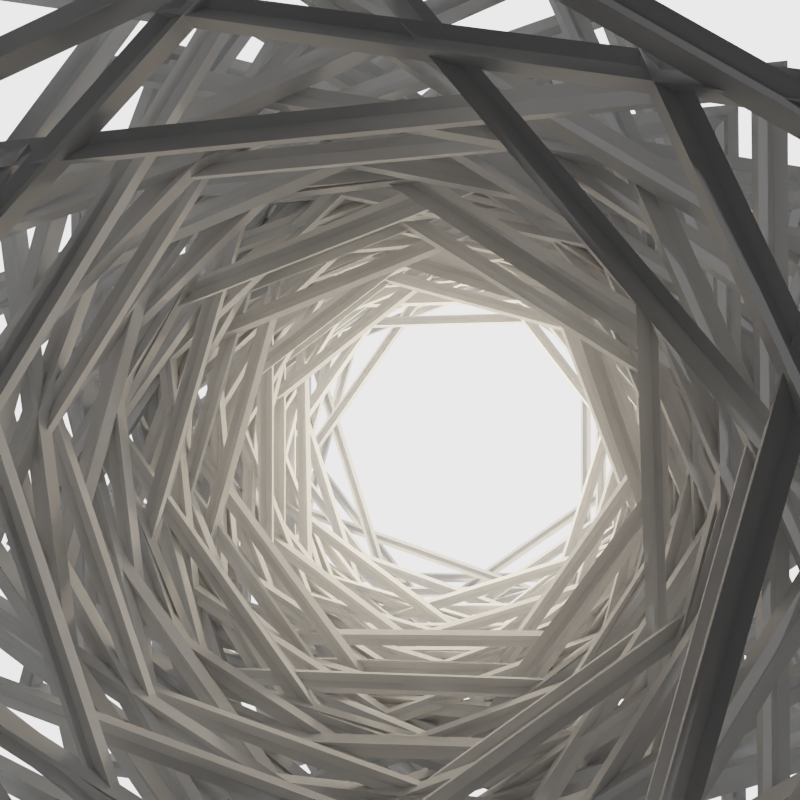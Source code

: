 # Source: RenderSketchGame-RyanGreen-0925.blend  (saved by Blender 2.72.0; exported with 4.5.12 LTS)
import bpy
from mathutils import Matrix  # noqa: F401  (used for matrix-valued properties, if any)

bpy.ops.wm.read_factory_settings(use_empty=True)
scene = bpy.context.scene
scene.name = 'Scene'

# ---- collections
col_collection_1 = bpy.data.collections.new('Collection 1'); scene.collection.children.link(col_collection_1)

# ---- materials (node trees are filled in below, after node groups)
mat_material_001 = bpy.data.materials.new('Material.001')
mat_material_001.alpha_threshold = 0.0
mat_material_001.roughness = 0.5
mat_material = bpy.data.materials.new('Material')
mat_material.alpha_threshold = 0.0
mat_material.roughness = 0.5
mat_material.line_color = (0.0, 0.0, 0.0, 1.0)

# ---- material node trees
mat_material_001.use_nodes = True; mat_material_001.node_tree.nodes.clear()
_N = mat_material_001.node_tree.nodes; _L = mat_material_001.node_tree.links
n0 = _N.new('ShaderNodeOutputMaterial'); n0.name = 'Material Output'; n0.location = (300, 300)
n1 = _N.new('ShaderNodeEmission'); n1.name = 'Emission'; n1.location = (110, 300)
n1.inputs[0].default_value = (0.8, 0.8, 0.8, 1.0)
n1.inputs[1].default_value = 5.0
_L.new(n1.outputs[0], n0.inputs[0])
n0.is_active_output = True

# ---- world
world_world = bpy.data.worlds.new('World'); scene.world = world_world
world_world.use_nodes = True; world_world.node_tree.nodes.clear()
_N = world_world.node_tree.nodes; _L = world_world.node_tree.links
n0 = _N.new('ShaderNodeOutputWorld'); n0.name = 'World Output'; n0.location = (300, 300)
n1 = _N.new('ShaderNodeBackground'); n1.name = 'Background'; n1.location = (10, 300)
n1.inputs[0].default_value = (0.05088, 0.05088, 0.05088, 1.0)
_L.new(n1.outputs[0], n0.inputs[0])
n0.is_active_output = True
world_world.color = (0.05088, 0.05088, 0.05088)
world_world.use_sun_shadow = False
world_world.sun_shadow_jitter_overblur = 0.0
world_world.cycles.sampling_method = 'MANUAL'
world_world.cycles.sample_map_resolution = 256

# ---- cameras
cam_camera = bpy.data.cameras.new('Camera')
cam_camera.clip_end = 100.0
cam_camera.lens = 35.0
cam_camera.sensor_width = 32.0
cam_camera.sensor_height = 18.0
cam_camera.ortho_scale = 7.314
cam_camera.dof.focus_distance = 0.0

# ---- lights
light_point = bpy.data.lights.new('Point', 'POINT')
light_point.color = (1.0, 0.7911, 0.5256)
light_point.transmission_factor = 0.0
light_point.energy = 100.0
light_point.shadow_buffer_clip_start = 0.5
light_point.shadow_soft_size = 0.1
light_point.shadow_maximum_resolution = 0.006
light_point.use_absolute_resolution = True
light_point.cycles.use_multiple_importance_sampling = False
light_lamp = bpy.data.lights.new('Lamp', 'POINT')
light_lamp.transmission_factor = 0.0
light_lamp.cutoff_distance = 30.0
light_lamp.energy = 100.0
light_lamp.shadow_buffer_clip_start = 1.001
light_lamp.shadow_soft_size = 0.1
light_lamp.shadow_maximum_resolution = 0.006
light_lamp.use_absolute_resolution = True
light_lamp.cycles.use_multiple_importance_sampling = False

# ---- meshes
me_plane = bpy.data.meshes.new('Plane')
me_plane.from_pydata([(-1.0, -1.0, 0.0), (1.0, -1.0, 0.0), (-1.0, 1.0, 0.0), (1.0, 1.0, 0.0)], [], [(0, 1, 3, 2)])
me_plane.materials.append(mat_material_001)
me_plane.use_remesh_preserve_volume = False
me_plane.use_remesh_preserve_attributes = False
me_plane.use_mirror_vertex_groups = False
me_plane.update()
me_cube = bpy.data.meshes.new('Cube')
me_cube.from_pydata([(0.9174, 0.9174, -0.9174), (0.9174, -0.9174, -0.9174), (-0.9174, -0.9174, -0.9174), (-0.9174, 0.9174, -0.9174), (0.9174, 0.9174, 0.9174), (0.9174, -0.9174, 0.9174), (-0.9174, -0.9174, 0.9174), (-0.9174, 0.9174, 0.9174), (0.9174, 0.9174, -0.8603), (0.9174, 0.9174, -0.473), (0.9174, 0.9174, -0.4159), (0.9174, 0.9174, -0.02855), (0.9174, 0.9174, 0.02855), (0.9174, 0.9174, 0.4159), (0.9174, 0.9174, 0.473), (0.9174, 0.9174, 0.8603), (0.9174, -0.9174, -0.8603), (0.9174, -0.9174, -0.473), (0.9174, -0.9174, -0.4159), (0.9174, -0.9174, -0.02855), (0.9174, -0.9174, 0.02855), (0.9174, -0.9174, 0.4159), (0.9174, -0.9174, 0.473), (0.9174, -0.9174, 0.8603), (-0.9174, -0.9174, -0.8603), (-0.9174, -0.9174, -0.473), (-0.9174, -0.9174, -0.4159), (-0.9174, -0.9174, -0.02855), (-0.9174, -0.9174, 0.02855), (-0.9174, -0.9174, 0.4159), (-0.9174, -0.9174, 0.473), (-0.9174, -0.9174, 0.8603), (-0.9174, 0.9174, -0.8603), (-0.9174, 0.9174, -0.473), (-0.9174, 0.9174, -0.4159), (-0.9174, 0.9174, -0.02855), (-0.9174, 0.9174, 0.02855), (-0.9174, 0.9174, 0.4159), (-0.9174, 0.9174, 0.473), (-0.9174, 0.9174, 0.8603), (0.9724, 0.9724, -0.8707), (0.9724, -0.9724, -0.8707), (-0.9724, -0.9724, -0.8707), (-0.9724, 0.9724, -0.8707), (0.9724, 0.9724, 0.8707), (0.9724, -0.9724, 0.8707), (-0.9724, -0.9724, 0.8707), (-0.9724, 0.9724, 0.8707), (0.9724, 0.9724, -0.9071), (0.9724, 0.9724, -0.4262), (0.9724, 0.9724, -0.4627), (0.9724, 0.9724, 0.01824), (0.9724, 0.9724, -0.01824), (0.9724, 0.9724, 0.4627), (0.9724, 0.9724, 0.4262), (0.9724, 0.9724, 0.9071), (0.9724, -0.9724, -0.9071), (0.9724, -0.9724, -0.4262), (0.9724, -0.9724, -0.4627), (0.9724, -0.9724, 0.01824), (0.9724, -0.9724, -0.01824), (0.9724, -0.9724, 0.4627), (0.9724, -0.9724, 0.4262), (0.9724, -0.9724, 0.9071), (-0.9724, -0.9724, -0.9071), (-0.9724, -0.9724, -0.4262), (-0.9724, -0.9724, -0.4627), (-0.9724, -0.9724, 0.01824), (-0.9724, -0.9724, -0.01824), (-0.9724, -0.9724, 0.4627), (-0.9724, -0.9724, 0.4262), (-0.9724, -0.9724, 0.9071), (-0.9724, 0.9724, -0.9071), (-0.9724, 0.9724, -0.4262), (-0.9724, 0.9724, -0.4627), (-0.9724, 0.9724, 0.01824), (-0.9724, 0.9724, -0.01824), (-0.9724, 0.9724, 0.4627), (-0.9724, 0.9724, 0.4262), (-0.9724, 0.9724, 0.9071)], [], [(15, 4, 5, 23), (23, 5, 6, 31), (31, 6, 7, 39), (8, 0, 3, 32), (0, 8, 16, 1), (9, 10, 18, 17), (11, 12, 20, 19), (13, 14, 22, 21), (1, 16, 24, 2), (17, 18, 26, 25), (19, 20, 28, 27), (21, 22, 30, 29), (2, 24, 32, 3), (25, 26, 34, 33), (27, 28, 36, 35), (29, 30, 38, 37), (4, 15, 39, 7), (14, 13, 37, 38), (12, 11, 35, 36), (10, 9, 33, 34), (63, 45, 44, 55), (71, 46, 45, 63), (79, 47, 46, 71), (72, 43, 40, 48), (41, 56, 48, 40), (57, 58, 50, 49), (59, 60, 52, 51), (61, 62, 54, 53), (42, 64, 56, 41), (65, 66, 58, 57), (67, 68, 60, 59), (69, 70, 62, 61), (43, 72, 64, 42), (73, 74, 66, 65), (75, 76, 68, 67), (77, 78, 70, 69), (47, 79, 55, 44), (78, 77, 53, 54), (76, 75, 51, 52), (74, 73, 49, 50), (0, 1, 41, 40), (3, 0, 40, 43), (1, 2, 42, 41), (2, 3, 43, 42), (5, 4, 44, 45), (4, 7, 47, 44), (6, 5, 45, 46), (7, 6, 46, 47), (16, 8, 48, 56), (9, 17, 57, 49), (18, 10, 50, 58), (11, 19, 59, 51), (20, 12, 52, 60), (13, 21, 61, 53), (22, 14, 54, 62), (15, 23, 63, 55), (24, 16, 56, 64), (17, 25, 65, 57), (26, 18, 58, 66), (19, 27, 67, 59), (28, 20, 60, 68), (21, 29, 69, 61), (30, 22, 62, 70), (23, 31, 71, 63), (32, 24, 64, 72), (25, 33, 73, 65), (34, 26, 66, 74), (27, 35, 75, 67), (36, 28, 68, 76), (29, 37, 77, 69), (38, 30, 70, 78), (31, 39, 79, 71), (39, 15, 55, 79), (14, 38, 78, 54), (37, 13, 53, 77), (12, 36, 76, 52), (35, 11, 51, 75), (10, 34, 74, 50), (33, 9, 49, 73), (8, 32, 72, 48)])
me_cube.materials.append(mat_material)
me_cube.use_remesh_preserve_volume = False
me_cube.use_remesh_preserve_attributes = False
me_cube.use_mirror_vertex_groups = False
me_cube.update()

# ---- objects
ob_point = bpy.data.objects.new('Point', light_point)
ob_empty = bpy.data.objects.new('Empty', None)
ob_plane = bpy.data.objects.new('Plane', me_plane)
ob_cube = bpy.data.objects.new('Cube', me_cube)
ob_lamp = bpy.data.objects.new('Lamp', light_lamp)
ob_camera = bpy.data.objects.new('Camera', cam_camera)

# ---- transforms, parenting, visibility, modifiers, constraints
ob_point.location = (0.0, 0.0, 1.0)
ob_point.lineart.crease_threshold = 0.0
ob_empty.location = (0.0, 0.0, 1.152)
ob_empty.rotation_euler = (0.1398, 0.05339, -0.925)
ob_empty.empty_image_offset = (0.0, 0.0)
ob_empty.lineart.crease_threshold = 0.0
ob_plane.location = (0.0, 0.0, -3.229)
ob_plane.scale = (7.545, 7.545, 7.545)
ob_plane.lineart.crease_threshold = 0.0
ob_cube.location = (0.0, 0.0, 1.0)
ob_cube.lock_rotations_4d = False
ob_cube.empty_display_type = 'ARROWS'
ob_cube.lineart.crease_threshold = 0.0
_m = ob_cube.modifiers.new('Array', 'ARRAY')
_m.count = 20
_m.constant_offset_displace = (0.0, 0.0, 0.0)
_m.relative_offset_displace = (0.0, 0.0, 0.0)
_m.use_object_offset = True
_m.offset_object = ob_empty
ob_lamp.location = (4.076, 1.005, 5.904)
ob_lamp.rotation_euler = (0.6503, 0.05522, 1.866)
ob_lamp.lock_rotations_4d = False
ob_lamp.empty_display_type = 'ARROWS'
ob_lamp.color = (0.0, 0.0, 0.0, 0.0)
ob_lamp.lineart.crease_threshold = 0.0
ob_camera.location = (-0.3147, 0.2583, 6.035)
ob_camera.lock_rotations_4d = False
ob_camera.empty_display_type = 'ARROWS'
ob_camera.color = (0.0, 0.0, 0.0, 0.0)
ob_camera.display_type = 'WIRE'
ob_camera.lineart.crease_threshold = 0.0

# ---- collection membership
col_collection_1.objects.link(ob_point)
col_collection_1.objects.link(ob_empty)
col_collection_1.objects.link(ob_plane)
col_collection_1.objects.link(ob_cube)
col_collection_1.objects.link(ob_lamp)
col_collection_1.objects.link(ob_camera)

# ---- scene / render settings (as saved in the file)
scene.camera = ob_camera
scene.frame_start = 1; scene.frame_end = 250; scene.frame_set(1)
scene.render.engine = 'CYCLES'
scene.render.resolution_x = 1080
scene.render.dither_intensity = 0.0
scene.cycles.use_denoising = False
scene.cycles.samples = 10
scene.cycles.sampling_pattern = 'TABULATED_SOBOL'
scene.cycles.light_sampling_threshold = 0.0
scene.cycles.use_adaptive_sampling = False
scene.cycles.use_light_tree = False
scene.cycles.blur_glossy = 0.0
scene.cycles.pixel_filter_type = 'GAUSSIAN'
scene.cycles.sample_clamp_indirect = 0.0
scene.view_settings.view_transform = 'Filmic'
scene.view_settings.exposure = -0.8621
scene.view_settings.gamma = 1.144
bpy.context.view_layer.update()
